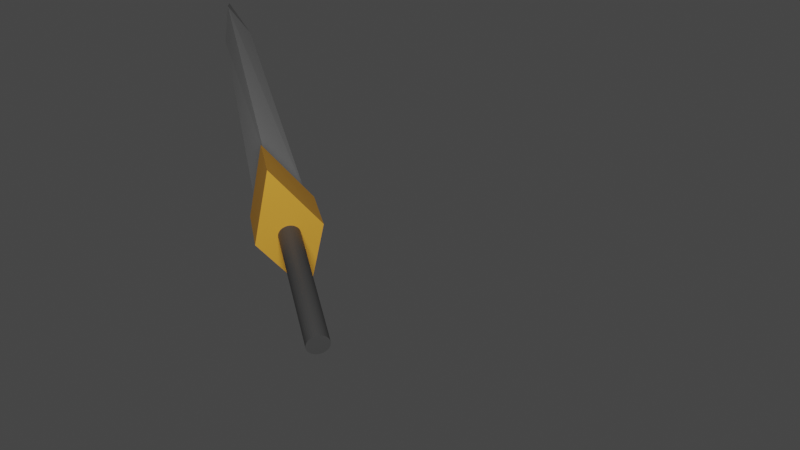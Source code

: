 # Source: swordSwingUp.blend  (saved by Blender 3.4.6; exported with 4.5.12 LTS)
import bpy
from mathutils import Matrix  # noqa: F401  (used for matrix-valued properties, if any)

bpy.ops.wm.read_factory_settings(use_empty=True)
scene = bpy.context.scene
scene.name = 'Scene'

# ---- collections
col_collection = bpy.data.collections.new('Collection'); scene.collection.children.link(col_collection)

# ---- materials (node trees are filled in below, after node groups)
mat_blade = bpy.data.materials.new('Blade')
mat_blade.use_transparent_shadow = False
mat_hilt = bpy.data.materials.new('Hilt')
mat_hilt.use_transparent_shadow = False
mat_handle = bpy.data.materials.new('Handle')
mat_handle.use_transparent_shadow = False

# ---- material node trees
mat_blade.use_nodes = True; mat_blade.node_tree.nodes.clear()
_N = mat_blade.node_tree.nodes; _L = mat_blade.node_tree.links
n0 = _N.new('ShaderNodeBsdfPrincipled'); n0.name = 'Principled BSDF'; n0.location = (10, 300)
n0.distribution = 'GGX'
n0.subsurface_method = 'RANDOM_WALK_SKIN'
n0.inputs[0].default_value = (0.4385, 0.4385, 0.4385, 1.0)
n0.inputs[3].default_value = 1.45
n0.inputs[27].default_value = (0.0, 0.0, 0.0, 1.0)
n0.inputs[28].default_value = 1.0
n1 = _N.new('ShaderNodeOutputMaterial'); n1.name = 'Material Output'; n1.location = (300, 300)
_L.new(n0.outputs[0], n1.inputs[0])
n1.is_active_output = True
mat_hilt.use_nodes = True; mat_hilt.node_tree.nodes.clear()
_N = mat_hilt.node_tree.nodes; _L = mat_hilt.node_tree.links
n0 = _N.new('ShaderNodeBsdfPrincipled'); n0.name = 'Principled BSDF'; n0.location = (10, 300)
n0.distribution = 'GGX'
n0.subsurface_method = 'RANDOM_WALK_SKIN'
n0.inputs[0].default_value = (0.8, 0.3748, 0.04135, 1.0)
n0.inputs[3].default_value = 1.45
n0.inputs[27].default_value = (0.0, 0.0, 0.0, 1.0)
n0.inputs[28].default_value = 1.0
n1 = _N.new('ShaderNodeOutputMaterial'); n1.name = 'Material Output'; n1.location = (300, 300)
_L.new(n0.outputs[0], n1.inputs[0])
n1.is_active_output = True
mat_handle.use_nodes = True; mat_handle.node_tree.nodes.clear()
_N = mat_handle.node_tree.nodes; _L = mat_handle.node_tree.links
n0 = _N.new('ShaderNodeBsdfPrincipled'); n0.name = 'Principled BSDF'; n0.location = (10, 300)
n0.distribution = 'GGX'
n0.subsurface_method = 'RANDOM_WALK_SKIN'
n0.inputs[0].default_value = (0.0578, 0.0578, 0.0578, 1.0)
n0.inputs[3].default_value = 1.45
n0.inputs[27].default_value = (0.0, 0.0, 0.0, 1.0)
n0.inputs[28].default_value = 1.0
n1 = _N.new('ShaderNodeOutputMaterial'); n1.name = 'Material Output'; n1.location = (300, 300)
_L.new(n0.outputs[0], n1.inputs[0])
n1.is_active_output = True

# ---- world
world_world = bpy.data.worlds.new('World'); scene.world = world_world
world_world.use_nodes = True; world_world.node_tree.nodes.clear()
_N = world_world.node_tree.nodes; _L = world_world.node_tree.links
n0 = _N.new('ShaderNodeOutputWorld'); n0.name = 'World Output'; n0.location = (300, 300)
n1 = _N.new('ShaderNodeBackground'); n1.name = 'Background'; n1.location = (10, 300)
n1.inputs[0].default_value = (0.05088, 0.05088, 0.05088, 1.0)
_L.new(n1.outputs[0], n0.inputs[0])
n0.is_active_output = True
world_world.color = (0.05088, 0.05088, 0.05088)
world_world.use_sun_shadow = False
world_world.sun_shadow_jitter_overblur = 0.0

# ---- cameras
cam_camera_001 = bpy.data.cameras.new('Camera.001')

# ---- lights
light_point = bpy.data.lights.new('Point', 'POINT')
light_point.transmission_factor = 0.0
light_point.energy = 100.0
light_point.shadow_soft_size = 0.25
light_point.shadow_maximum_resolution = 0.006
light_point.use_absolute_resolution = True

# ---- meshes
me_cube_001 = bpy.data.meshes.new('Cube.001')
me_cube_001.from_pydata([(-0.2553, -0.2553, 0.1218), (-0.1781, -0.1781, 2.122), (-0.1073, 0.1073, 0.1218), (-0.06516, 0.06516, 2.122), (0.1073, -0.1073, 0.1218), (0.06516, -0.06516, 2.122), (0.2553, 0.2553, 0.1218), (0.1781, 0.1781, 2.122), (1.098e-06, 1.098e-06, 2.627), (1.098e-06, 1.098e-06, 2.627), (1.098e-06, 1.098e-06, 2.627), (1.098e-06, 1.098e-06, 2.627), (-0.3376, -0.3376, -0.122), (-0.142, 0.142, -0.122), (0.142, -0.142, -0.122), (0.3376, 0.3376, -0.122), (1.452e-06, 1.452e-06, 3.191), (1.452e-06, 1.452e-06, 3.191), (1.452e-06, 1.452e-06, 3.191), (1.452e-06, 1.452e-06, 3.191), (-0.3277, -0.3277, 0.1356), (-0.1365, 0.1365, 0.1356), (0.3277, 0.3277, 0.1356), (0.1365, -0.1365, 0.1356), (0.04625, 0.04625, -1.004), (0.04625, 0.04625, 0.4116), (0.05439, 0.03634, -1.004), (0.05439, 0.03634, 0.4116), (0.06043, 0.02503, -1.004), (0.06043, 0.02503, 0.4116), (0.06416, 0.01276, -1.004), (0.06416, 0.01276, 0.4116), (0.06541, 0.0, -1.004), (0.06541, 0.0, 0.4116), (0.06416, -0.01276, -1.004), (0.06416, -0.01276, 0.4116), (0.06043, -0.02503, -1.004), (0.06043, -0.02503, 0.4116), (0.05439, -0.03634, -1.004), (0.05439, -0.03634, 0.4116), (0.04625, -0.04625, -1.004), (0.04625, -0.04625, 0.4116), (0.03634, -0.05439, -1.004), (0.03634, -0.05439, 0.4116), (0.02503, -0.06043, -1.004), (0.02503, -0.06043, 0.4116), (0.01276, -0.06416, -1.004), (0.01276, -0.06416, 0.4116), (0.0, -0.06541, -1.004), (0.0, -0.06541, 0.4116), (-0.01276, -0.06416, -1.004), (-0.01276, -0.06416, 0.4116), (-0.02503, -0.06043, -1.004), (-0.02503, -0.06043, 0.4116), (-0.03634, -0.05439, -1.004), (-0.03634, -0.05439, 0.4116), (-0.04625, -0.04625, -1.004), (-0.04625, -0.04625, 0.4116), (-0.05439, -0.03634, -1.004), (-0.05439, -0.03634, 0.4116), (-0.06043, -0.02503, -1.004), (-0.06043, -0.02503, 0.4116), (-0.06416, -0.01276, -1.004), (-0.06416, -0.01276, 0.4116), (-0.06541, 0.0, -1.004), (-0.06541, 0.0, 0.4116), (-0.06416, 0.01276, -1.004), (-0.06416, 0.01276, 0.4116), (-0.06043, 0.02503, -1.004), (-0.06043, 0.02503, 0.4116), (-0.05439, 0.03634, -1.004), (-0.05439, 0.03634, 0.4116), (-0.04625, 0.04625, -1.004), (-0.04625, 0.04625, 0.4116), (-0.03634, 0.05439, -1.004), (-0.03634, 0.05439, 0.4116), (-0.02503, 0.06043, -1.004), (-0.02503, 0.06043, 0.4116), (-0.01276, 0.06416, -1.004), (-0.01276, 0.06416, 0.4116), (0.0, 0.06541, -1.004), (0.0, 0.06541, 0.4116), (0.01276, 0.06416, -1.004), (0.01276, 0.06416, 0.4116), (0.02503, 0.06043, -1.004), (0.02503, 0.06043, 0.4116), (0.03634, 0.05439, -1.004), (0.03634, 0.05439, 0.4116)], [], [(0, 1, 3, 2), (2, 3, 7, 6), (6, 7, 5, 4), (4, 5, 1, 0), (2, 6, 4, 0), (3, 1, 8, 9), (10, 9, 8, 11), (1, 5, 11, 8), (7, 3, 9, 10), (5, 7, 10, 11), (13, 15, 14, 12), (18, 17, 16, 19), (23, 22, 21, 20), (14, 23, 20, 12), (15, 22, 23, 14), (13, 21, 22, 15), (12, 20, 21, 13), (24, 25, 27, 26), (26, 27, 29, 28), (28, 29, 31, 30), (30, 31, 33, 32), (32, 33, 35, 34), (34, 35, 37, 36), (36, 37, 39, 38), (38, 39, 41, 40), (40, 41, 43, 42), (42, 43, 45, 44), (44, 45, 47, 46), (46, 47, 49, 48), (48, 49, 51, 50), (50, 51, 53, 52), (52, 53, 55, 54), (54, 55, 57, 56), (56, 57, 59, 58), (58, 59, 61, 60), (60, 61, 63, 62), (62, 63, 65, 64), (64, 65, 67, 66), (66, 67, 69, 68), (68, 69, 71, 70), (70, 71, 73, 72), (72, 73, 75, 74), (74, 75, 77, 76), (76, 77, 79, 78), (78, 79, 81, 80), (80, 81, 83, 82), (82, 83, 85, 84), (27, 25, 87, 85, 83, 81, 79, 77, 75, 73, 71, 69, 67, 65, 63, 61, 59, 57, 55, 53, 51, 49, 47, 45, 43, 41, 39, 37, 35, 33, 31, 29), (84, 85, 87, 86), (86, 87, 25, 24), (24, 26, 28, 30, 32, 34, 36, 38, 40, 42, 44, 46, 48, 50, 52, 54, 56, 58, 60, 62, 64, 66, 68, 70, 72, 74, 76, 78, 80, 82, 84, 86)])
me_cube_001.polygons.foreach_set('material_index', [0, 0, 0, 0, 0, 0, 0, 0, 0, 0, 1, 0, 1, 1, 1, 1, 1, 2, 2, 2, 2, 2, 2, 2, 2, 2, 2, 2, 2, 2, 2, 2, 2, 2, 2, 2, 2, 2, 2, 2, 2, 2, 2, 2, 2, 2, 2, 0, 2, 2, 2])
_uv = me_cube_001.uv_layers.new(name='UVMap')
_uv.uv.foreach_set('vector', [0.375, 0.0, 0.625, 0.0, 0.625, 0.25, 0.375, 0.25, 0.375, 0.25, 0.625, 0.25, 0.625, 0.5, 0.375, 0.5, 0.375, 0.5, 0.625, 0.5, 0.625, 0.75, 0.375, 0.75, 0.375, 0.75, 0.625, 0.75, 0.625, 1.0, 0.375, 1.0, 0.125, 0.5, 0.375, 0.5, 0.375, 0.75, 0.125, 0.75, 0.625, 0.25, 0.625, 0.0, 0.625, 0.0, 0.625, 0.25, 0.625, 0.5, 0.875, 0.5, 0.875, 0.75, 0.625, 0.75, 0.625, 1.0, 0.625, 0.75, 0.625, 0.75, 0.625, 1.0, 0.625, 0.5, 0.625, 0.25, 0.625, 0.25, 0.625, 0.5, 0.625, 0.75, 0.625, 0.5, 0.625, 0.5, 0.625, 0.75, 0.125, 0.5, 0.375, 0.5, 0.375, 0.75, 0.125, 0.75, 0.625, 0.5, 0.875, 0.5, 0.875, 0.75, 0.625, 0.75, 0.3993, 0.75, 0.3993, 0.5, 0.3993, 0.25, 0.3993, 0.0, 0.375, 0.75, 0.3993, 0.75, 0.3993, 1.0, 0.375, 1.0, 0.375, 0.5, 0.3993, 0.5, 0.3993, 0.75, 0.375, 0.75, 0.375, 0.25, 0.3993, 0.25, 0.3993, 0.5, 0.375, 0.5, 0.375, 0.0, 0.3993, 0.0, 0.3993, 0.25, 0.375, 0.25, 1.0, 0.5, 1.0, 1.0, 0.9688, 1.0, 0.9688, 0.5, 0.9688, 0.5, 0.9688, 1.0, 0.9375, 1.0, 0.9375, 0.5, 0.9375, 0.5, 0.9375, 1.0, 0.9062, 1.0, 0.9062, 0.5, 0.9062, 0.5, 0.9062, 1.0, 0.875, 1.0, 0.875, 0.5, 0.875, 0.5, 0.875, 1.0, 0.8438, 1.0, 0.8438, 0.5, 0.8438, 0.5, 0.8438, 1.0, 0.8125, 1.0, 0.8125, 0.5, 0.8125, 0.5, 0.8125, 1.0, 0.7812, 1.0, 0.7812, 0.5, 0.7812, 0.5, 0.7812, 1.0, 0.75, 1.0, 0.75, 0.5, 0.75, 0.5, 0.75, 1.0, 0.7188, 1.0, 0.7188, 0.5, 0.7188, 0.5, 0.7188, 1.0, 0.6875, 1.0, 0.6875, 0.5, 0.6875, 0.5, 0.6875, 1.0, 0.6562, 1.0, 0.6562, 0.5, 0.6562, 0.5, 0.6562, 1.0, 0.625, 1.0, 0.625, 0.5, 0.625, 0.5, 0.625, 1.0, 0.5938, 1.0, 0.5938, 0.5, 0.5938, 0.5, 0.5938, 1.0, 0.5625, 1.0, 0.5625, 0.5, 0.5625, 0.5, 0.5625, 1.0, 0.5312, 1.0, 0.5312, 0.5, 0.5312, 0.5, 0.5312, 1.0, 0.5, 1.0, 0.5, 0.5, 0.5, 0.5, 0.5, 1.0, 0.4688, 1.0, 0.4688, 0.5, 0.4688, 0.5, 0.4688, 1.0, 0.4375, 1.0, 0.4375, 0.5, 0.4375, 0.5, 0.4375, 1.0, 0.4062, 1.0, 0.4062, 0.5, 0.4062, 0.5, 0.4062, 1.0, 0.375, 1.0, 0.375, 0.5, 0.375, 0.5, 0.375, 1.0, 0.3438, 1.0, 0.3438, 0.5, 0.3438, 0.5, 0.3438, 1.0, 0.3125, 1.0, 0.3125, 0.5, 0.3125, 0.5, 0.3125, 1.0, 0.2812, 1.0, 0.2812, 0.5, 0.2812, 0.5, 0.2812, 1.0, 0.25, 1.0, 0.25, 0.5, 0.25, 0.5, 0.25, 1.0, 0.2188, 1.0, 0.2188, 0.5, 0.2188, 0.5, 0.2188, 1.0, 0.1875, 1.0, 0.1875, 0.5, 0.1875, 0.5, 0.1875, 1.0, 0.1562, 1.0, 0.1562, 0.5, 0.1562, 0.5, 0.1562, 1.0, 0.125, 1.0, 0.125, 0.5, 0.125, 0.5, 0.125, 1.0, 0.09375, 1.0, 0.09375, 0.5, 0.09375, 0.5, 0.09375, 1.0, 0.0625, 1.0, 0.0625, 0.5, 0.2968, 0.4854, 0.25, 0.49, 0.2032, 0.4854, 0.1582, 0.4717, 0.1167, 0.4496, 0.08029, 0.4197, 0.05045, 0.3833, 0.02827, 0.3418, 0.01461, 0.2968, 0.01, 0.25, 0.01461, 0.2032, 0.02827, 0.1582, 0.05045, 0.1167, 0.08029, 0.08029, 0.1167, 0.05045, 0.1582, 0.02827, 0.2032, 0.01461, 0.25, 0.01, 0.2968, 0.01461, 0.3418, 0.02827, 0.3833, 0.05045, 0.4197, 0.08029, 0.4496, 0.1167, 0.4717, 0.1582, 0.4854, 0.2032, 0.49, 0.25, 0.4854, 0.2968, 0.4717, 0.3418, 0.4496, 0.3833, 0.4197, 0.4197, 0.3833, 0.4496, 0.3418, 0.4717, 0.0625, 0.5, 0.0625, 1.0, 0.03125, 1.0, 0.03125, 0.5, 0.03125, 0.5, 0.03125, 1.0, 0.0, 1.0, 0.0, 0.5, 0.75, 0.49, 0.7968, 0.4854, 0.8418, 0.4717, 0.8833, 0.4496, 0.9197, 0.4197, 0.9496, 0.3833, 0.9717, 0.3418, 0.9854, 0.2968, 0.99, 0.25, 0.9854, 0.2032, 0.9717, 0.1582, 0.9496, 0.1167, 0.9197, 0.08029, 0.8833, 0.05045, 0.8418, 0.02827, 0.7968, 0.01461, 0.75, 0.01, 0.7032, 0.01461, 0.6582, 0.02827, 0.6167, 0.05045, 0.5803, 0.08029, 0.5504, 0.1167, 0.5283, 0.1582, 0.5146, 0.2032, 0.51, 0.25, 0.5146, 0.2968, 0.5283, 0.3418, 0.5504, 0.3833, 0.5803, 0.4197, 0.6167, 0.4496, 0.6582, 0.4717, 0.7032, 0.4854])
me_cube_001.materials.append(mat_blade)
me_cube_001.materials.append(mat_hilt)
me_cube_001.materials.append(mat_handle)
me_cube_001.update()

# ---- objects
ob_camera = bpy.data.objects.new('Camera', cam_camera_001)
ob_cube = bpy.data.objects.new('Cube', me_cube_001)
ob_point = bpy.data.objects.new('Point', light_point)

# ---- transforms, parenting, visibility, modifiers, constraints
ob_camera.location = (0.0, 0.0, 0.0)
ob_camera.rotation_euler = (1.571, 0.0, 0.0)
ob_cube.location = (-0.1883, 1.835, 0.006721)
ob_cube.rotation_euler = (-0.8597, 0.309, 0.5644)
ob_cube.scale = (0.2901, 0.2901, 0.2901)
ob_point.location = (0.0, 0.0, 0.0)

# ---- collection membership
col_collection.objects.link(ob_camera)
col_collection.objects.link(ob_cube)
col_collection.objects.link(ob_point)

# ---- scene / render settings (as saved in the file)
scene.camera = ob_camera
scene.frame_start = 1; scene.frame_end = 12; scene.frame_set(12)
scene.render.engine = 'BLENDER_EEVEE_NEXT'
scene.render.fps = 12
scene.render.film_transparent = True
scene.cycles.sampling_pattern = 'TABULATED_SOBOL'
scene.cycles.use_light_tree = False
scene.view_settings.view_transform = 'Filmic'
bpy.context.view_layer.update()

